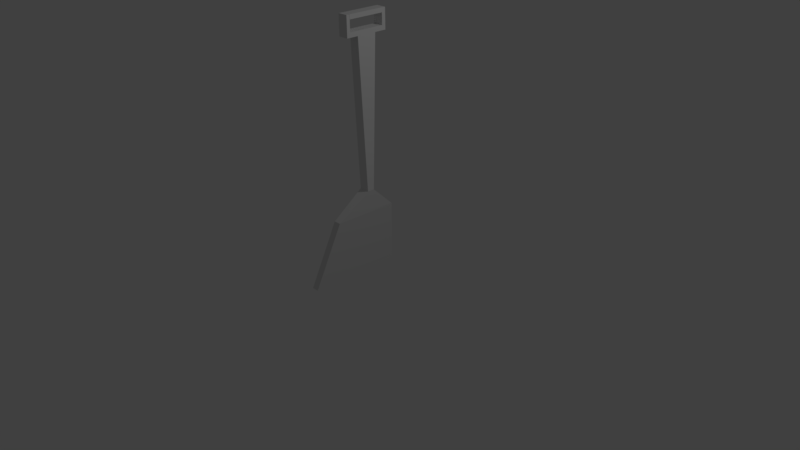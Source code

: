 # Source: Serving_Utensil.blend  (saved by Blender 2.77.0; exported with 4.5.12 LTS)
import bpy
from mathutils import Matrix  # noqa: F401  (used for matrix-valued properties, if any)

bpy.ops.wm.read_factory_settings(use_empty=True)
scene = bpy.context.scene
scene.name = 'Scene'

# ---- collections
col_collection_1 = bpy.data.collections.new('Collection 1'); scene.collection.children.link(col_collection_1)

# ---- materials (node trees are filled in below, after node groups)
mat_material = bpy.data.materials.new('Material')
mat_material.alpha_threshold = 0.0
mat_material.use_transparent_shadow = False
mat_material.roughness = 0.5
mat_material.line_color = (0.0, 0.0, 0.0, 1.0)

# ---- material node trees

# ---- world
world_world = bpy.data.worlds.new('World'); scene.world = world_world
world_world.color = (0.05088, 0.05088, 0.05088)
world_world.use_sun_shadow = False
world_world.sun_shadow_jitter_overblur = 0.0
world_world.cycles.sampling_method = 'MANUAL'

# ---- cameras
cam_camera = bpy.data.cameras.new('Camera')
cam_camera.clip_end = 100.0
cam_camera.lens = 35.0
cam_camera.sensor_width = 32.0
cam_camera.sensor_height = 18.0
cam_camera.ortho_scale = 7.314
cam_camera.dof.focus_distance = 0.0
cam_camera.dof.aperture_fstop = 128.0

# ---- lights
light_lamp = bpy.data.lights.new('Lamp', 'POINT')
light_lamp.transmission_factor = 0.0
light_lamp.cutoff_distance = 30.0
light_lamp.energy = 100.0
light_lamp.shadow_buffer_clip_start = 1.001
light_lamp.shadow_soft_size = 0.1
light_lamp.shadow_maximum_resolution = 0.006
light_lamp.use_absolute_resolution = True

# ---- meshes
me_cube = bpy.data.meshes.new('Cube')
me_cube.from_pydata([(-0.185, 0.4939, -0.2986), (-0.185, -0.7896, -0.2986), (0.03074, -0.2074, 1.0), (0.03074, -0.1127, 1.0), (0.09905, 0.2367, 0.6807), (0.09905, -0.6119, 0.6807), (0.004204, 0.2419, 0.6807), (-0.2798, 0.4939, -0.2986), (0.1657, -0.1127, 1.0), (0.1657, -0.2074, 1.0), (0.03319, -0.1127, 1.0), (0.03319, -0.2074, 1.0), (0.1657, -0.03113, 2.909), (0.1657, -0.2889, 2.909), (0.03319, -0.03113, 2.909), (0.03319, -0.2889, 2.909), (-0.2798, -0.7896, -0.2986), (0.004203, -0.6119, 0.6807), (0.1657, -0.03113, 2.969), (0.1657, -0.2889, 2.969), (0.03319, -0.03113, 2.969), (0.03319, -0.2889, 2.969), (0.1657, -0.2074, 1.0), (0.03319, -0.2074, 1.0), (0.1657, -0.2889, 2.909), (0.03319, -0.2889, 2.909), (0.1657, -0.2889, 2.909), (0.03319, -0.2889, 2.909), (0.1657, -0.2889, 2.969), (0.03319, -0.2889, 2.969), (0.1657, -0.3973, 2.909), (0.03319, -0.3973, 2.909), (0.1657, -0.3973, 2.969), (0.03319, -0.3973, 2.969), (0.1657, 0.07521, 2.909), (0.03319, 0.07521, 2.909), (0.1657, 0.07521, 2.969), (0.03319, 0.07521, 2.969), (0.1657, 0.07521, 2.909), (0.03319, 0.07521, 2.909), (0.1657, 0.07521, 2.969), (0.03319, 0.07521, 2.969), (0.1657, 0.1241, 2.909), (0.03319, 0.1241, 2.909), (0.1657, 0.1241, 2.969), (0.03319, 0.1241, 2.969), (0.1657, -0.4416, 2.909), (0.03319, -0.4416, 2.909), (0.1657, -0.4416, 2.969), (0.03319, -0.4416, 2.969), (0.1657, -0.3973, 3.111), (0.03319, -0.3973, 3.111), (0.1657, 0.07521, 3.111), (0.03319, 0.07521, 3.111), (0.1657, 0.1241, 3.111), (0.03319, 0.1241, 3.111), (0.1657, -0.4416, 3.111), (0.03319, -0.4416, 3.111), (0.1657, -0.3973, 3.167), (0.03319, -0.3973, 3.167), (0.1657, 0.07521, 3.167), (0.03319, 0.07521, 3.167), (0.1657, 0.1241, 3.167), (0.03319, 0.1241, 3.167), (0.1657, -0.4416, 3.167), (0.03319, -0.4416, 3.167), (0.1657, -0.3983, 3.111), (0.03319, -0.3983, 3.111), (0.1657, -0.3983, 3.167), (0.03319, -0.3983, 3.167)], [(3, 8)], [(9, 2, 5), (0, 4, 5, 1), (9, 13, 24, 22), (5, 4, 8, 9), (4, 0, 7, 6), (8, 4, 10), (21, 15, 27, 29), (9, 8, 12, 13), (10, 11, 15, 14), (8, 10, 14, 12), (1, 5, 17, 16), (5, 2, 17), (4, 6, 3), (18, 20, 21, 19), (13, 12, 18, 19), (14, 15, 21, 20), (14, 20, 37, 35), (23, 22, 24, 25), (13, 15, 25, 24), (11, 9, 22, 23), (15, 11, 23, 25), (26, 28, 32, 30), (15, 13, 26, 27), (13, 19, 28, 26), (19, 21, 29, 28), (33, 31, 47, 49), (27, 26, 30, 31), (29, 27, 31, 33), (28, 29, 33, 32), (36, 34, 38, 40), (20, 18, 36, 37), (18, 12, 34, 36), (12, 14, 35, 34), (38, 39, 43, 42), (34, 35, 39, 38), (35, 37, 41, 39), (37, 36, 40, 41), (42, 43, 45, 44), (39, 41, 45, 43), (44, 45, 55, 54), (40, 38, 42, 44), (47, 46, 48, 49), (48, 32, 50, 56), (30, 32, 48, 46), (31, 30, 46, 47), (57, 56, 64, 65), (56, 50, 58, 64), (32, 33, 51, 50), (45, 41, 53, 55), (41, 40, 52, 53), (33, 49, 57, 51), (49, 48, 56, 57), (40, 44, 54, 52), (61, 60, 62, 63), (58, 59, 65, 64), (55, 53, 61, 63), (52, 60, 68, 66), (51, 57, 65, 59), (52, 54, 62, 60), (54, 55, 63, 62), (50, 51, 59, 58), (67, 66, 68, 69), (61, 53, 67, 69), (53, 52, 66, 67), (60, 61, 69, 68)])
me_cube.materials.append(mat_material)
me_cube.use_remesh_preserve_volume = False
me_cube.use_remesh_preserve_attributes = False
me_cube.use_mirror_vertex_groups = False
me_cube.update()

# ---- objects
ob_cube = bpy.data.objects.new('Cube', me_cube)
ob_lamp = bpy.data.objects.new('Lamp', light_lamp)
ob_camera = bpy.data.objects.new('Camera', cam_camera)

# ---- transforms, parenting, visibility, modifiers, constraints
ob_cube.location = (0.0, 0.0, 0.0)
ob_cube.lock_rotations_4d = False
ob_cube.empty_display_type = 'ARROWS'
ob_cube.lineart.crease_threshold = 0.0
ob_lamp.location = (4.076, 1.005, 5.904)
ob_lamp.rotation_euler = (0.6503, 0.05522, 1.866)
ob_lamp.lock_rotations_4d = False
ob_lamp.empty_display_type = 'ARROWS'
ob_lamp.color = (0.0, 0.0, 0.0, 0.0)
ob_lamp.lineart.crease_threshold = 0.0
ob_camera.location = (7.481, -6.508, 5.344)
ob_camera.rotation_euler = (1.109, 0.01082, 0.8149)
ob_camera.lock_rotations_4d = False
ob_camera.empty_display_type = 'ARROWS'
ob_camera.color = (0.0, 0.0, 0.0, 0.0)
ob_camera.display_type = 'WIRE'
ob_camera.lineart.crease_threshold = 0.0

# ---- collection membership
col_collection_1.objects.link(ob_cube)
col_collection_1.objects.link(ob_lamp)
col_collection_1.objects.link(ob_camera)

# ---- scene / render settings (as saved in the file)
scene.camera = ob_camera
scene.frame_start = 1; scene.frame_end = 250; scene.frame_set(1)
scene.render.engine = 'BLENDER_EEVEE_NEXT'
scene.render.resolution_percentage = 50
scene.render.dither_intensity = 0.0
scene.cycles.use_denoising = False
scene.cycles.samples = 128
scene.cycles.sampling_pattern = 'TABULATED_SOBOL'
scene.cycles.light_sampling_threshold = 0.0
scene.cycles.use_adaptive_sampling = False
scene.cycles.use_light_tree = False
scene.cycles.blur_glossy = 0.0
scene.cycles.sample_clamp_indirect = 0.0
scene.view_settings.view_transform = 'Standard'
bpy.context.view_layer.update()
